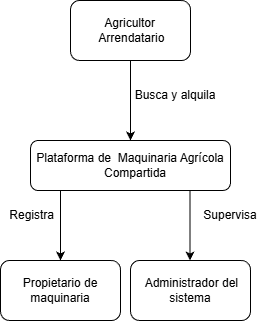

The diagram above was exported from draw.io. Its source (the exported page's mxGraphModel, read from the mxfile embedded in the PNG):
<mxGraphModel dx="872" dy="465" grid="1" gridSize="10" guides="1" tooltips="1" connect="1" arrows="1" fold="1" page="1" pageScale="1" pageWidth="827" pageHeight="1169" math="0" shadow="0">
  <root>
    <mxCell id="0" />
    <mxCell id="1" parent="0" />
    <mxCell id="TZef3MxKd3MVsouFhbaL-3" edge="1" parent="1" source="TZef3MxKd3MVsouFhbaL-1" style="edgeStyle=orthogonalEdgeStyle;rounded=0;orthogonalLoop=1;jettySize=auto;html=1;" target="TZef3MxKd3MVsouFhbaL-2" value="">
      <mxGeometry relative="1" as="geometry" />
    </mxCell>
    <mxCell id="TZef3MxKd3MVsouFhbaL-1" parent="1" style="rounded=1;whiteSpace=wrap;html=1;" value="&lt;div&gt;&amp;nbsp;Agricultor&amp;nbsp;&lt;/div&gt;&lt;div&gt;&amp;nbsp; &amp;nbsp;Arrendatario&amp;nbsp;&amp;nbsp;&lt;/div&gt;" vertex="1">
      <mxGeometry height="60" width="120" x="370" y="60" as="geometry" />
    </mxCell>
    <mxCell id="TZef3MxKd3MVsouFhbaL-2" parent="1" style="whiteSpace=wrap;html=1;rounded=1;" value="&lt;div&gt;&amp;nbsp;Plataforma de&amp;nbsp; &lt;span style=&quot;background-color: transparent; color: light-dark(rgb(0, 0, 0), rgb(255, 255, 255));&quot;&gt;Maquinaria Agrícola&amp;nbsp;&lt;/span&gt;&lt;/div&gt;&lt;div&gt;&amp;nbsp; &amp;nbsp;Compartida&lt;/div&gt;" vertex="1">
      <mxGeometry height="50" width="200" x="330" y="200" as="geometry" />
    </mxCell>
    <mxCell id="TZef3MxKd3MVsouFhbaL-4" parent="1" style="text;html=1;whiteSpace=wrap;strokeColor=none;fillColor=none;align=center;verticalAlign=middle;rounded=0;" value="Busca y alquila" vertex="1">
      <mxGeometry height="30" width="90" x="430" y="140" as="geometry" />
    </mxCell>
    <mxCell id="TZef3MxKd3MVsouFhbaL-5" edge="1" parent="1" style="edgeStyle=orthogonalEdgeStyle;rounded=0;orthogonalLoop=1;jettySize=auto;html=1;" value="">
      <mxGeometry relative="1" as="geometry">
        <Array as="points">
          <mxPoint x="360" y="270" />
          <mxPoint x="360" y="270" />
        </Array>
        <mxPoint x="360" y="250" as="sourcePoint" />
        <mxPoint x="360" y="320" as="targetPoint" />
      </mxGeometry>
    </mxCell>
    <mxCell id="TZef3MxKd3MVsouFhbaL-6" edge="1" parent="1" style="edgeStyle=orthogonalEdgeStyle;rounded=0;orthogonalLoop=1;jettySize=auto;html=1;" value="">
      <mxGeometry relative="1" as="geometry">
        <mxPoint x="489.5" y="250" as="sourcePoint" />
        <mxPoint x="489.5" y="320" as="targetPoint" />
      </mxGeometry>
    </mxCell>
    <mxCell id="TZef3MxKd3MVsouFhbaL-7" parent="1" style="text;html=1;whiteSpace=wrap;strokeColor=none;fillColor=none;align=center;verticalAlign=middle;rounded=0;" value="&amp;nbsp;Registra" vertex="1">
      <mxGeometry height="30" width="60" x="300" y="260" as="geometry" />
    </mxCell>
    <mxCell id="TZef3MxKd3MVsouFhbaL-8" parent="1" style="text;html=1;whiteSpace=wrap;strokeColor=none;fillColor=none;align=center;verticalAlign=middle;rounded=0;" value="Supervisa" vertex="1">
      <mxGeometry height="30" width="60" x="500" y="260" as="geometry" />
    </mxCell>
    <mxCell id="TZef3MxKd3MVsouFhbaL-9" parent="1" style="rounded=1;whiteSpace=wrap;html=1;" value="Propietario de maquinaria" vertex="1">
      <mxGeometry height="60" width="120" x="300" y="320" as="geometry" />
    </mxCell>
    <mxCell id="TZef3MxKd3MVsouFhbaL-10" parent="1" style="rounded=1;whiteSpace=wrap;html=1;" value="&amp;nbsp;Administrador del sistema" vertex="1">
      <mxGeometry height="60" width="120" x="430" y="320" as="geometry" />
    </mxCell>
  </root>
</mxGraphModel>